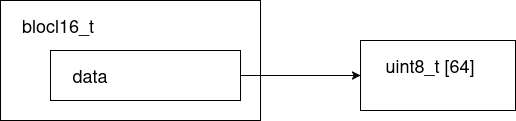

The diagram above was exported from draw.io. Its source (the exported page's mxGraphModel, read from the mxfile embedded in the PNG):
<mxGraphModel dx="1360" dy="795" grid="1" gridSize="10" guides="1" tooltips="1" connect="1" arrows="1" fold="1" page="1" pageScale="1" pageWidth="850" pageHeight="1100" math="0" shadow="0">
  <root>
    <mxCell id="0" />
    <mxCell id="1" parent="0" />
    <mxCell id="MM-OqsWLesy-Uxxo-XAG-2" value="&lt;div align=&quot;left&quot;&gt;&lt;br&gt;&lt;/div&gt;" style="rounded=0;whiteSpace=wrap;html=1;" vertex="1" parent="1">
      <mxGeometry x="80" y="80" width="260" height="120" as="geometry" />
    </mxCell>
    <mxCell id="MM-OqsWLesy-Uxxo-XAG-10" style="edgeStyle=orthogonalEdgeStyle;rounded=0;orthogonalLoop=1;jettySize=auto;html=1;entryX=0;entryY=0.5;entryDx=0;entryDy=0;" edge="1" parent="1" source="MM-OqsWLesy-Uxxo-XAG-3" target="MM-OqsWLesy-Uxxo-XAG-7">
      <mxGeometry relative="1" as="geometry" />
    </mxCell>
    <mxCell id="MM-OqsWLesy-Uxxo-XAG-3" value="" style="rounded=0;whiteSpace=wrap;html=1;" vertex="1" parent="1">
      <mxGeometry x="130" y="130" width="190" height="50" as="geometry" />
    </mxCell>
    <mxCell id="MM-OqsWLesy-Uxxo-XAG-4" value="blocl16_t" style="text;html=1;align=left;verticalAlign=middle;whiteSpace=wrap;rounded=0;fontSize=18;" vertex="1" parent="1">
      <mxGeometry x="100" y="90" width="240" height="30" as="geometry" />
    </mxCell>
    <mxCell id="MM-OqsWLesy-Uxxo-XAG-6" value="&lt;div&gt;data&lt;/div&gt;" style="text;html=1;align=center;verticalAlign=middle;whiteSpace=wrap;rounded=0;fontSize=18;" vertex="1" parent="1">
      <mxGeometry x="140" y="140" width="60" height="30" as="geometry" />
    </mxCell>
    <mxCell id="MM-OqsWLesy-Uxxo-XAG-7" value="" style="rounded=0;whiteSpace=wrap;html=1;" vertex="1" parent="1">
      <mxGeometry x="440" y="120" width="155" height="70" as="geometry" />
    </mxCell>
    <mxCell id="MM-OqsWLesy-Uxxo-XAG-12" value="uint8_t [64]" style="text;html=1;align=center;verticalAlign=middle;whiteSpace=wrap;rounded=0;fontSize=18;" vertex="1" parent="1">
      <mxGeometry x="440" y="130" width="140" height="30" as="geometry" />
    </mxCell>
  </root>
</mxGraphModel>